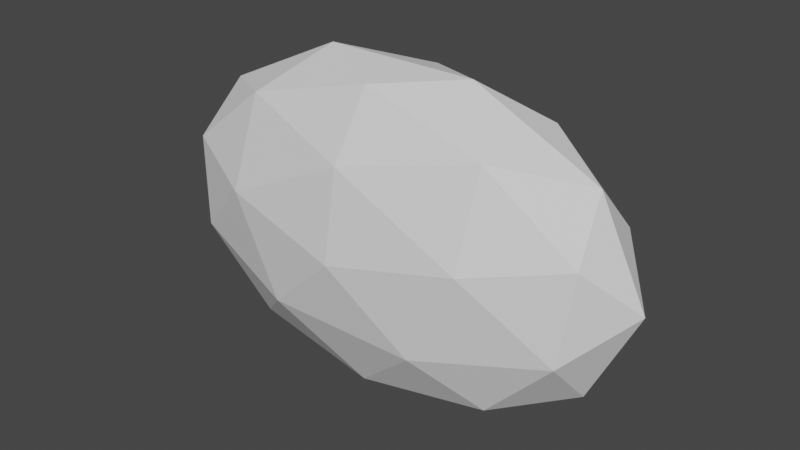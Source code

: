# Source: clouds0.blend  (saved by Blender 2.83.19; exported with 4.5.12 LTS)
import bpy
from mathutils import Matrix  # noqa: F401  (used for matrix-valued properties, if any)

bpy.ops.wm.read_factory_settings(use_empty=True)
scene = bpy.context.scene
scene.name = 'Scene'

# ---- collections
col_collection = bpy.data.collections.new('Collection'); scene.collection.children.link(col_collection)

# ---- world
world_world = bpy.data.worlds.new('World'); scene.world = world_world
world_world.use_nodes = True; world_world.node_tree.nodes.clear()
_N = world_world.node_tree.nodes; _L = world_world.node_tree.links
n0 = _N.new('ShaderNodeOutputWorld'); n0.name = 'World Output'; n0.location = (300, 300)
n1 = _N.new('ShaderNodeBackground'); n1.name = 'Background'; n1.location = (10, 300)
n1.inputs[0].default_value = (0.05088, 0.05088, 0.05088, 1.0)
_L.new(n1.outputs[0], n0.inputs[0])
n0.is_active_output = True
world_world.color = (0.05088, 0.05088, 0.05088)
world_world.use_sun_shadow = False
world_world.sun_shadow_jitter_overblur = 0.0

# ---- meshes
me_x = bpy.data.meshes.new('Икосфера')
me_x.from_pydata([(-0.0666, -1.42, -0.03017), (1.252, -0.8669, -1.232), (2.068, -0.8669, 0.4287), (-0.0666, -0.8669, 1.455), (-2.201, -0.8669, 0.4287), (-1.386, -0.8669, -1.232), (2.068, 0.0275, -0.489), (1.252, 0.0275, 1.171), (-1.386, 0.0275, 1.171), (-2.201, 0.0275, -0.489), (-0.0666, 0.02749, -1.515), (-0.0666, 0.5803, -0.03017), (1.188, -1.27, 0.2395), (0.7087, -1.27, -0.7363), (1.963, -0.9455, -0.4666), (-0.0666, -0.9455, -1.442), (-0.8419, -1.27, -0.7363), (-0.0666, -1.27, 0.8427), (1.188, -0.9455, 1.112), (-1.321, -1.27, 0.2395), (-1.321, -0.9455, 1.112), (-2.096, -0.9455, -0.4666), (0.7087, -0.4197, -1.609), (-0.8419, -0.4197, -1.609), (2.442, -0.4197, -0.03017), (1.963, -0.4197, -1.006), (0.7087, -0.4197, 1.549), (1.963, -0.4197, 0.9457), (-2.096, -0.4197, 0.9457), (-0.8419, -0.4197, 1.549), (-2.096, -0.4197, -1.006), (-2.576, -0.4197, -0.03017), (1.188, 0.106, -1.173), (1.963, 0.106, 0.4062), (-0.0666, 0.106, 1.382), (-2.096, 0.106, 0.4062), (-1.321, 0.106, -1.173), (1.188, 0.4309, -0.2999), (-0.0666, 0.4309, -0.903), (0.7087, 0.4309, 0.676), (-0.8419, 0.4309, 0.676), (-1.321, 0.4309, -0.2999)], [], [(0, 13, 12), (1, 13, 15), (0, 12, 17), (0, 17, 19), (0, 19, 16), (1, 15, 22), (2, 14, 24), (3, 18, 26), (4, 20, 28), (5, 21, 30), (1, 22, 25), (2, 24, 27), (3, 26, 29), (4, 28, 31), (5, 30, 23), (6, 32, 37), (7, 33, 39), (8, 34, 40), (9, 35, 41), (10, 36, 38), (38, 41, 11), (38, 36, 41), (36, 9, 41), (41, 40, 11), (41, 35, 40), (35, 8, 40), (40, 39, 11), (40, 34, 39), (34, 7, 39), (39, 37, 11), (39, 33, 37), (33, 6, 37), (37, 38, 11), (37, 32, 38), (32, 10, 38), (23, 36, 10), (23, 30, 36), (30, 9, 36), (31, 35, 9), (31, 28, 35), (28, 8, 35), (29, 34, 8), (29, 26, 34), (26, 7, 34), (27, 33, 7), (27, 24, 33), (24, 6, 33), (25, 32, 6), (25, 22, 32), (22, 10, 32), (30, 31, 9), (30, 21, 31), (21, 4, 31), (28, 29, 8), (28, 20, 29), (20, 3, 29), (26, 27, 7), (26, 18, 27), (18, 2, 27), (24, 25, 6), (24, 14, 25), (14, 1, 25), (22, 23, 10), (22, 15, 23), (15, 5, 23), (16, 21, 5), (16, 19, 21), (19, 4, 21), (19, 20, 4), (19, 17, 20), (17, 3, 20), (17, 18, 3), (17, 12, 18), (12, 2, 18), (15, 16, 5), (15, 13, 16), (13, 0, 16), (12, 14, 2), (12, 13, 14), (13, 1, 14)])
_uv = me_x.uv_layers.new(name='UVКарта')
_uv.uv.foreach_set('vector', [0.8182, 0.0, 0.7727, 0.07873, 0.8636, 0.07873, 0.7273, 0.1575, 0.6818, 0.07873, 0.6364, 0.1575, 0.09091, 0.0, 0.04545, 0.07873, 0.1364, 0.07873, 0.2727, 0.0, 0.2273, 0.07873, 0.3182, 0.07873, 0.4545, 0.0, 0.4091, 0.07873, 0.5, 0.07873, 0.7273, 0.1575, 0.6364, 0.1575, 0.6818, 0.2362, 0.9091, 0.1575, 0.8182, 0.1575, 0.8636, 0.2362, 0.1818, 0.1575, 0.09091, 0.1575, 0.1364, 0.2362, 0.3636, 0.1575, 0.2727, 0.1575, 0.3182, 0.2362, 0.5455, 0.1575, 0.4545, 0.1575, 0.5, 0.2362, 0.7273, 0.1575, 0.6818, 0.2362, 0.7727, 0.2362, 0.9091, 0.1575, 0.8636, 0.2362, 0.9545, 0.2362, 0.1818, 0.1575, 0.1364, 0.2362, 0.2273, 0.2362, 0.3636, 0.1575, 0.3182, 0.2362, 0.4091, 0.2362, 0.5455, 0.1575, 0.5, 0.2362, 0.5909, 0.2362, 0.8182, 0.3149, 0.7273, 0.3149, 0.7727, 0.3937, 1.0, 0.3149, 0.9091, 0.3149, 0.9545, 0.3937, 0.2727, 0.3149, 0.1818, 0.3149, 0.2273, 0.3937, 0.4545, 0.3149, 0.3636, 0.3149, 0.4091, 0.3937, 0.6364, 0.3149, 0.5455, 0.3149, 0.5909, 0.3937, 0.5909, 0.3937, 0.5, 0.3937, 0.5455, 0.4724, 0.5909, 0.3937, 0.5455, 0.3149, 0.5, 0.3937, 0.5455, 0.3149, 0.4545, 0.3149, 0.5, 0.3937, 0.4091, 0.3937, 0.3182, 0.3937, 0.3636, 0.4724, 0.4091, 0.3937, 0.3636, 0.3149, 0.3182, 0.3937, 0.3636, 0.3149, 0.2727, 0.3149, 0.3182, 0.3937, 0.2273, 0.3937, 0.1364, 0.3937, 0.1818, 0.4724, 0.2273, 0.3937, 0.1818, 0.3149, 0.1364, 0.3937, 0.1818, 0.3149, 0.09091, 0.3149, 0.1364, 0.3937, 0.9545, 0.3937, 0.8636, 0.3937, 0.9091, 0.4724, 0.9545, 0.3937, 0.9091, 0.3149, 0.8636, 0.3937, 0.9091, 0.3149, 0.8182, 0.3149, 0.8636, 0.3937, 0.7727, 0.3937, 0.6818, 0.3937, 0.7273, 0.4724, 0.7727, 0.3937, 0.7273, 0.3149, 0.6818, 0.3937, 0.7273, 0.3149, 0.6364, 0.3149, 0.6818, 0.3937, 0.5909, 0.2362, 0.5455, 0.3149, 0.6364, 0.3149, 0.5909, 0.2362, 0.5, 0.2362, 0.5455, 0.3149, 0.5, 0.2362, 0.4545, 0.3149, 0.5455, 0.3149, 0.4091, 0.2362, 0.3636, 0.3149, 0.4545, 0.3149, 0.4091, 0.2362, 0.3182, 0.2362, 0.3636, 0.3149, 0.3182, 0.2362, 0.2727, 0.3149, 0.3636, 0.3149, 0.2273, 0.2362, 0.1818, 0.3149, 0.2727, 0.3149, 0.2273, 0.2362, 0.1364, 0.2362, 0.1818, 0.3149, 0.1364, 0.2362, 0.09091, 0.3149, 0.1818, 0.3149, 0.9545, 0.2362, 0.9091, 0.3149, 1.0, 0.3149, 0.9545, 0.2362, 0.8636, 0.2362, 0.9091, 0.3149, 0.8636, 0.2362, 0.8182, 0.3149, 0.9091, 0.3149, 0.7727, 0.2362, 0.7273, 0.3149, 0.8182, 0.3149, 0.7727, 0.2362, 0.6818, 0.2362, 0.7273, 0.3149, 0.6818, 0.2362, 0.6364, 0.3149, 0.7273, 0.3149, 0.5, 0.2362, 0.4091, 0.2362, 0.4545, 0.3149, 0.5, 0.2362, 0.4545, 0.1575, 0.4091, 0.2362, 0.4545, 0.1575, 0.3636, 0.1575, 0.4091, 0.2362, 0.3182, 0.2362, 0.2273, 0.2362, 0.2727, 0.3149, 0.3182, 0.2362, 0.2727, 0.1575, 0.2273, 0.2362, 0.2727, 0.1575, 0.1818, 0.1575, 0.2273, 0.2362, 0.1364, 0.2362, 0.04545, 0.2362, 0.09091, 0.3149, 0.1364, 0.2362, 0.09091, 0.1575, 0.04545, 0.2362, 0.09091, 0.1575, 0.0, 0.1575, 0.04545, 0.2362, 0.8636, 0.2362, 0.7727, 0.2362, 0.8182, 0.3149, 0.8636, 0.2362, 0.8182, 0.1575, 0.7727, 0.2362, 0.8182, 0.1575, 0.7273, 0.1575, 0.7727, 0.2362, 0.6818, 0.2362, 0.5909, 0.2362, 0.6364, 0.3149, 0.6818, 0.2362, 0.6364, 0.1575, 0.5909, 0.2362, 0.6364, 0.1575, 0.5455, 0.1575, 0.5909, 0.2362, 0.5, 0.07873, 0.4545, 0.1575, 0.5455, 0.1575, 0.5, 0.07873, 0.4091, 0.07873, 0.4545, 0.1575, 0.4091, 0.07873, 0.3636, 0.1575, 0.4545, 0.1575, 0.3182, 0.07873, 0.2727, 0.1575, 0.3636, 0.1575, 0.3182, 0.07873, 0.2273, 0.07873, 0.2727, 0.1575, 0.2273, 0.07873, 0.1818, 0.1575, 0.2727, 0.1575, 0.1364, 0.07873, 0.09091, 0.1575, 0.1818, 0.1575, 0.1364, 0.07873, 0.04545, 0.07873, 0.09091, 0.1575, 0.04545, 0.07873, 0.0, 0.1575, 0.09091, 0.1575, 0.6364, 0.1575, 0.5909, 0.07873, 0.5455, 0.1575, 0.6364, 0.1575, 0.6818, 0.07873, 0.5909, 0.07873, 0.6818, 0.07873, 0.6364, 0.0, 0.5909, 0.07873, 0.8636, 0.07873, 0.8182, 0.1575, 0.9091, 0.1575, 0.8636, 0.07873, 0.7727, 0.07873, 0.8182, 0.1575, 0.7727, 0.07873, 0.7273, 0.1575, 0.8182, 0.1575])
me_x.use_remesh_fix_poles = True
me_x.use_remesh_preserve_attributes = False
me_x.use_mirror_vertex_groups = False
me_x.update()

# ---- objects
ob_x = bpy.data.objects.new('Икосфера', me_x)

# ---- transforms, parenting, visibility, modifiers, constraints
ob_x.location = (0.0, 0.0, 0.0)
ob_x.lineart.crease_threshold = 0.0

# ---- collection membership
col_collection.objects.link(ob_x)

# ---- scene / render settings (as saved in the file)
scene.frame_start = 1; scene.frame_end = 250; scene.frame_set(1)
scene.render.engine = 'BLENDER_EEVEE_NEXT'
scene.cycles.use_denoising = False
scene.cycles.samples = 128
scene.cycles.sampling_pattern = 'TABULATED_SOBOL'
scene.cycles.use_adaptive_sampling = False
scene.cycles.use_light_tree = False
scene.view_settings.view_transform = 'Filmic'
bpy.context.view_layer.update()

# ---- added for rendering (the .blend has no active camera and no usable light): camera, sun
cam_auto = bpy.data.cameras.new('AutoCamera')
cam_auto.lens = 50.0
cam_auto.sensor_width = 36.0
cam_auto.clip_end = 1000.0
ob_auto_camera = bpy.data.objects.new('AutoCamera', cam_auto)
scene.collection.objects.link(ob_auto_camera)
ob_auto_camera.location = (5.72262, -7.36679, 4.6012)
ob_auto_camera.rotation_euler = (1.09748, -7.21219e-08, 0.694738)
scene.camera = ob_auto_camera
light_auto_sun = bpy.data.lights.new('AutoSun', 'SUN')
light_auto_sun.energy = 3.0
light_auto_sun.angle = 0.0523599
ob_auto_sun = bpy.data.objects.new('AutoSun', light_auto_sun)
scene.collection.objects.link(ob_auto_sun)
ob_auto_sun.rotation_euler = (0.872665, 0.174533, 0.523599)
bpy.context.view_layer.update()
